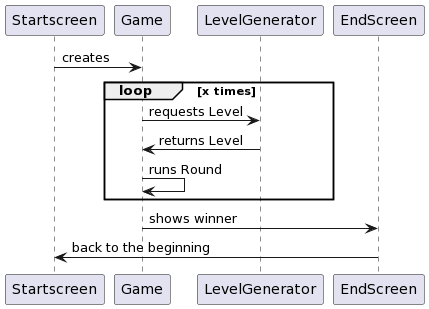

The diagram above was rendered by PlantUML. Its source (embedded in the PNG):
@startuml
Startscreen -> Game: creates
loop x times
Game -> LevelGenerator: requests Level
LevelGenerator -> Game: returns Level
Game -> Game: runs Round    
end
Game -> EndScreen: shows winner
EndScreen -> Startscreen: back to the beginning
@enduml